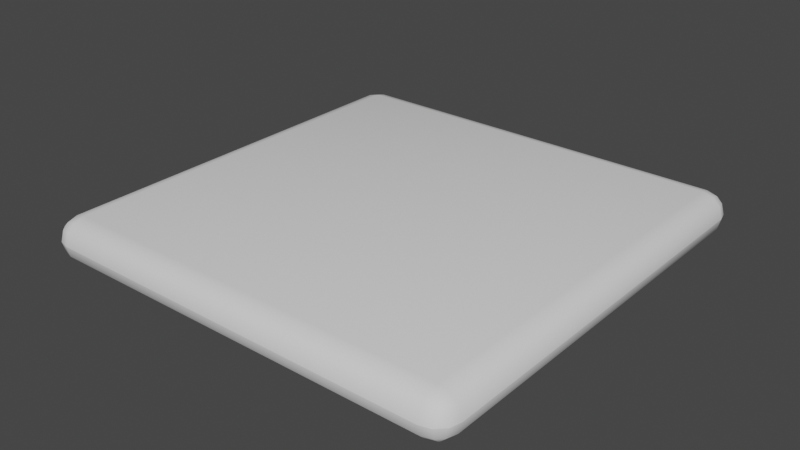# Source: Square.blend  (saved by Blender 2.83.19; exported with 4.5.12 LTS)
import bpy
from mathutils import Matrix  # noqa: F401  (used for matrix-valued properties, if any)

bpy.ops.wm.read_factory_settings(use_empty=True)
scene = bpy.context.scene
scene.name = 'Scene'

# ---- collections
col_collection = bpy.data.collections.new('Collection'); scene.collection.children.link(col_collection)

# ---- world
world_world = bpy.data.worlds.new('World'); scene.world = world_world
world_world.use_nodes = True; world_world.node_tree.nodes.clear()
_N = world_world.node_tree.nodes; _L = world_world.node_tree.links
n0 = _N.new('ShaderNodeOutputWorld'); n0.name = 'World Output'; n0.location = (300, 300)
n1 = _N.new('ShaderNodeBackground'); n1.name = 'Background'; n1.location = (10, 300)
n1.inputs[0].default_value = (0.05088, 0.05088, 0.05088, 1.0)
_L.new(n1.outputs[0], n0.inputs[0])
n0.is_active_output = True
world_world.color = (0.05088, 0.05088, 0.05088)
world_world.use_sun_shadow = False
world_world.sun_shadow_jitter_overblur = 0.0

# ---- meshes
me_square = bpy.data.meshes.new('Square')
me_square.from_pydata([(-1.0, -1.0, -0.2), (-1.0, -1.0, 2.235e-08), (-1.0, 1.0, -0.2), (-1.0, 1.0, 2.235e-08), (1.0, -1.0, -0.2), (1.0, -1.0, 2.235e-08), (1.0, 1.0, -0.2), (1.0, 1.0, 2.235e-08)], [], [(0, 1, 3, 2), (2, 3, 7, 6), (6, 7, 5, 4), (4, 5, 1, 0), (2, 6, 4, 0), (7, 3, 1, 5)])
me_square.polygons.foreach_set('use_smooth', [True] * 6)
_uv = me_square.uv_layers.new(name='UVMap')
_uv.uv.foreach_set('vector', [0.375, 0.0, 0.625, 0.0, 0.625, 0.25, 0.375, 0.25, 0.375, 0.25, 0.625, 0.25, 0.625, 0.5, 0.375, 0.5, 0.375, 0.5, 0.625, 0.5, 0.625, 0.75, 0.375, 0.75, 0.375, 0.75, 0.625, 0.75, 0.625, 1.0, 0.375, 1.0, 0.125, 0.5, 0.375, 0.5, 0.375, 0.75, 0.125, 0.75, 0.625, 0.5, 0.875, 0.5, 0.875, 0.75, 0.625, 0.75])
me_square.use_remesh_fix_poles = True
me_square.use_remesh_preserve_attributes = False
me_square.use_mirror_vertex_groups = False
me_square.update()

# ---- objects
ob_square = bpy.data.objects.new('Square', me_square)

# ---- transforms, parenting, visibility, modifiers, constraints
ob_square.location = (0.0, 0.0, 0.0)
ob_square.lineart.crease_threshold = 0.0
_m = ob_square.modifiers.new('Bevel', 'BEVEL')
_m.segments = 3
_m.limit_method = 'NONE'

# ---- collection membership
col_collection.objects.link(ob_square)

# ---- scene / render settings (as saved in the file)
scene.frame_start = 1; scene.frame_end = 250; scene.frame_set(1)
scene.render.engine = 'BLENDER_EEVEE_NEXT'
scene.cycles.use_denoising = False
scene.cycles.samples = 128
scene.cycles.sampling_pattern = 'TABULATED_SOBOL'
scene.cycles.use_adaptive_sampling = False
scene.cycles.use_light_tree = False
scene.view_settings.view_transform = 'Filmic'
bpy.context.view_layer.update()

# ---- added for rendering (the .blend has no active camera and no usable light): camera, sun
cam_auto = bpy.data.cameras.new('AutoCamera')
cam_auto.lens = 50.0
cam_auto.sensor_width = 36.0
cam_auto.clip_end = 1000.0
ob_auto_camera = bpy.data.objects.new('AutoCamera', cam_auto)
scene.collection.objects.link(ob_auto_camera)
ob_auto_camera.location = (2.62346, -3.14816, 1.99877)
ob_auto_camera.rotation_euler = (1.09748, -7.21219e-08, 0.694738)
scene.camera = ob_auto_camera
light_auto_sun = bpy.data.lights.new('AutoSun', 'SUN')
light_auto_sun.energy = 3.0
light_auto_sun.angle = 0.0523599
ob_auto_sun = bpy.data.objects.new('AutoSun', light_auto_sun)
scene.collection.objects.link(ob_auto_sun)
ob_auto_sun.rotation_euler = (0.872665, 0.174533, 0.523599)
bpy.context.view_layer.update()
